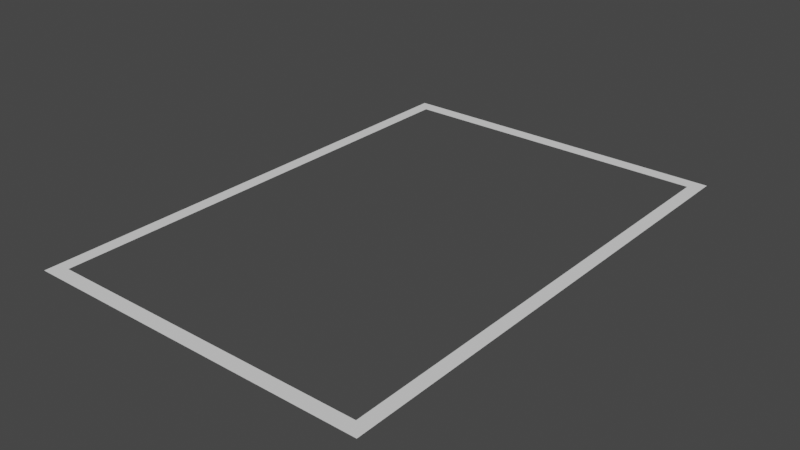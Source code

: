 # Source: MiniGame_A_Border.blend  (saved by Blender 2.82.7; exported with 4.5.12 LTS)
import bpy
from mathutils import Matrix  # noqa: F401  (used for matrix-valued properties, if any)

bpy.ops.wm.read_factory_settings(use_empty=True)
scene = bpy.context.scene
scene.name = 'Scene'

# ---- collections
col_collection = bpy.data.collections.new('Collection'); scene.collection.children.link(col_collection)

# ---- world
world_world = bpy.data.worlds.new('World'); scene.world = world_world
world_world.use_nodes = True; world_world.node_tree.nodes.clear()
_N = world_world.node_tree.nodes; _L = world_world.node_tree.links
n0 = _N.new('ShaderNodeOutputWorld'); n0.name = 'World Output'; n0.location = (300, 300)
n1 = _N.new('ShaderNodeBackground'); n1.name = 'Background'; n1.location = (10, 300)
n1.inputs[0].default_value = (0.05088, 0.05088, 0.05088, 1.0)
_L.new(n1.outputs[0], n0.inputs[0])
n0.is_active_output = True
world_world.color = (0.05088, 0.05088, 0.05088)
world_world.use_sun_shadow = False
world_world.sun_shadow_jitter_overblur = 0.0

# ---- meshes
me_plane_001 = bpy.data.meshes.new('Plane.001')
me_plane_001.from_pydata([(-1.0, -0.973, 0.0), (1.0, -0.973, 0.0), (-1.0, 0.973, 0.0), (1.0, 0.973, 0.0), (-0.923, -0.918, 0.0), (0.923, -0.918, 0.0), (-0.923, 0.918, 0.0), (0.923, 0.918, 0.0)], [], [(0, 1, 5, 4), (1, 3, 7, 5), (2, 0, 4, 6), (3, 2, 6, 7)])
_uv = me_plane_001.uv_layers.new(name='UVMap')
_uv.uv.foreach_set('vector', [0.0, 0.0, 1.0, 0.0, 1.0, 0.0, 0.0, 0.0, 1.0, 0.0, 1.0, 1.0, 1.0, 1.0, 1.0, 0.0, 0.0, 1.0, 0.0, 0.0, 0.0, 0.0, 0.0, 1.0, 1.0, 1.0, 0.0, 1.0, 0.0, 1.0, 1.0, 1.0])
me_plane_001.use_remesh_fix_poles = True
me_plane_001.use_remesh_preserve_attributes = False
me_plane_001.use_mirror_vertex_groups = False
me_plane_001.update()

# ---- objects
ob_plane_001 = bpy.data.objects.new('Plane.001', me_plane_001)

# ---- transforms, parenting, visibility, modifiers, constraints
ob_plane_001.location = (0.0, 0.0, 0.0)
ob_plane_001.scale = (1.116, 1.667, 1.17)
ob_plane_001.lineart.crease_threshold = 0.0

# ---- collection membership
col_collection.objects.link(ob_plane_001)

# ---- scene / render settings (as saved in the file)
scene.frame_start = 1; scene.frame_end = 250; scene.frame_set(1)
scene.render.engine = 'CYCLES'
scene.render.use_persistent_data = True
scene.cycles.use_denoising = False
scene.cycles.samples = 300
scene.cycles.sampling_pattern = 'TABULATED_SOBOL'
scene.cycles.use_adaptive_sampling = False
scene.cycles.use_light_tree = False
scene.cycles.caustics_reflective = False
scene.cycles.caustics_refractive = False
scene.cycles.blur_glossy = 0.5
scene.cycles.max_bounces = 8
scene.cycles.diffuse_bounces = 2
scene.cycles.glossy_bounces = 2
scene.cycles.transmission_bounces = 8
scene.cycles.sample_clamp_direct = 10.0
scene.cycles.sample_clamp_indirect = 7.0
scene.view_settings.view_transform = 'Filmic'
bpy.context.view_layer.update()

# ---- added for rendering (the .blend has no active camera and no usable light): camera, sun
cam_auto = bpy.data.cameras.new('AutoCamera')
cam_auto.lens = 50.0
cam_auto.sensor_width = 36.0
cam_auto.clip_end = 1000.0
ob_auto_camera = bpy.data.objects.new('AutoCamera', cam_auto)
scene.collection.objects.link(ob_auto_camera)
ob_auto_camera.location = (3.64275, -4.3713, 2.9142)
ob_auto_camera.rotation_euler = (1.09748, -7.21219e-08, 0.694738)
scene.camera = ob_auto_camera
light_auto_sun = bpy.data.lights.new('AutoSun', 'SUN')
light_auto_sun.energy = 3.0
light_auto_sun.angle = 0.0523599
ob_auto_sun = bpy.data.objects.new('AutoSun', light_auto_sun)
scene.collection.objects.link(ob_auto_sun)
ob_auto_sun.rotation_euler = (0.872665, 0.174533, 0.523599)
bpy.context.view_layer.update()
